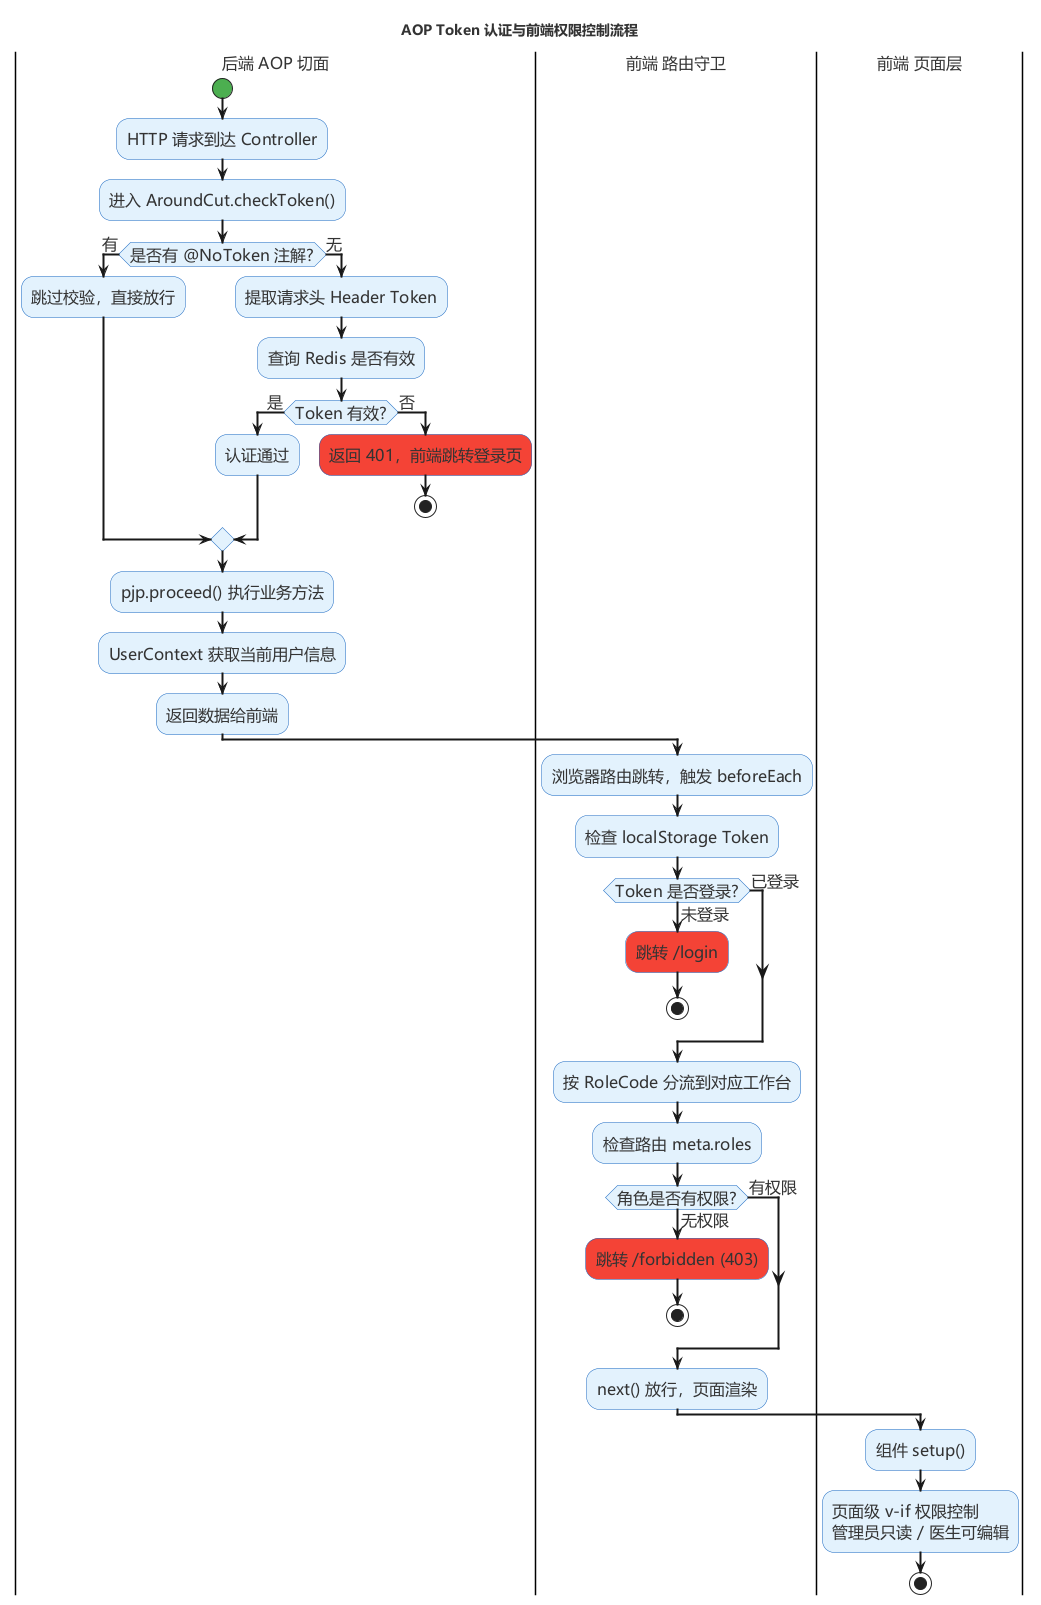

The diagram above was rendered by PlantUML. Its source (embedded in the PNG):
@startuml
skinparam backgroundColor #FFFFFF
skinparam defaultFontName Microsoft YaHei
skinparam defaultFontSize 16
skinparam defaultFontColor #333333
skinparam ArrowThickness 2
skinparam ActivityBorderColor #1565C0
skinparam ActivityBackgroundColor #E3F2FD
skinparam ActivityStartColor #4CAF50
skinparam ActivityEndColor #F44336
skinparam ActivityBarColor #FF9800
skinparam DiamondBackgroundColor #FFF3E0
skinparam DiamondBorderColor #F57C00

title AOP Token 认证与前端权限控制流程

|后端 AOP 切面|
start
:HTTP 请求到达 Controller;
:进入 AroundCut.checkToken();

if (是否有 @NoToken 注解?) then (有)
  :跳过校验，直接放行;
else (无)
  :提取请求头 Header Token;
  :查询 Redis 是否有效;

  if (Token 有效?) then (是)
    :认证通过;
  else (否)
    #F44336:返回 401，前端跳转登录页;
    stop
  endif
endif

:pjp.proceed() 执行业务方法;
:UserContext 获取当前用户信息;
:返回数据给前端;

|前端 路由守卫|
:浏览器路由跳转，触发 beforeEach;
:检查 localStorage Token;

if (Token 是否登录?) then (未登录)
  #F44336:跳转 /login;
  stop
else (已登录)
endif

:按 RoleCode 分流到对应工作台;
:检查路由 meta.roles;

if (角色是否有权限?) then (无权限)
  #F44336:跳转 /forbidden (403);
  stop
else (有权限)
endif

:next() 放行，页面渲染;

|前端 页面层|
:组件 setup();
:页面级 v-if 权限控制\n管理员只读 / 医生可编辑;
stop

@enduml